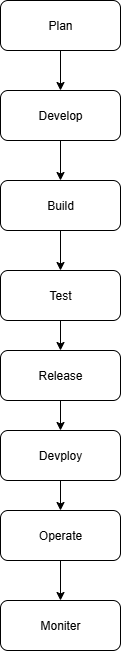

The diagram above was exported from draw.io. Its source (the exported page's mxGraphModel, read from the mxfile embedded in the PNG):
<mxGraphModel dx="1303" dy="703" grid="1" gridSize="10" guides="1" tooltips="1" connect="1" arrows="1" fold="1" page="1" pageScale="1" pageWidth="827" pageHeight="1169" math="0" shadow="0">
  <root>
    <mxCell id="0" />
    <mxCell id="1" parent="0" />
    <mxCell id="BUsT0uS3VIEcpfHRsjcB-3" value="Plan" style="rounded=1;whiteSpace=wrap;html=1;" vertex="1" parent="1">
      <mxGeometry x="330" y="40" width="120" height="50" as="geometry" />
    </mxCell>
    <mxCell id="BUsT0uS3VIEcpfHRsjcB-4" value="Develop" style="rounded=1;whiteSpace=wrap;html=1;" vertex="1" parent="1">
      <mxGeometry x="330" y="130" width="120" height="50" as="geometry" />
    </mxCell>
    <mxCell id="BUsT0uS3VIEcpfHRsjcB-5" value="Build" style="rounded=1;whiteSpace=wrap;html=1;" vertex="1" parent="1">
      <mxGeometry x="330" y="220" width="120" height="50" as="geometry" />
    </mxCell>
    <mxCell id="BUsT0uS3VIEcpfHRsjcB-6" value="Test" style="rounded=1;whiteSpace=wrap;html=1;" vertex="1" parent="1">
      <mxGeometry x="330" y="310" width="120" height="50" as="geometry" />
    </mxCell>
    <mxCell id="BUsT0uS3VIEcpfHRsjcB-7" value="Release" style="rounded=1;whiteSpace=wrap;html=1;" vertex="1" parent="1">
      <mxGeometry x="330" y="390" width="120" height="50" as="geometry" />
    </mxCell>
    <mxCell id="BUsT0uS3VIEcpfHRsjcB-8" value="Devploy" style="rounded=1;whiteSpace=wrap;html=1;" vertex="1" parent="1">
      <mxGeometry x="330" y="470" width="120" height="50" as="geometry" />
    </mxCell>
    <mxCell id="BUsT0uS3VIEcpfHRsjcB-9" value="Operate" style="rounded=1;whiteSpace=wrap;html=1;" vertex="1" parent="1">
      <mxGeometry x="330" y="550" width="120" height="50" as="geometry" />
    </mxCell>
    <mxCell id="BUsT0uS3VIEcpfHRsjcB-10" value="" style="endArrow=classic;html=1;rounded=0;exitX=0.5;exitY=1;exitDx=0;exitDy=0;entryX=0.5;entryY=0;entryDx=0;entryDy=0;" edge="1" parent="1" source="BUsT0uS3VIEcpfHRsjcB-3" target="BUsT0uS3VIEcpfHRsjcB-4">
      <mxGeometry width="50" height="50" relative="1" as="geometry">
        <mxPoint x="390" y="320" as="sourcePoint" />
        <mxPoint x="440" y="270" as="targetPoint" />
      </mxGeometry>
    </mxCell>
    <mxCell id="BUsT0uS3VIEcpfHRsjcB-11" value="" style="endArrow=classic;html=1;rounded=0;exitX=0.5;exitY=1;exitDx=0;exitDy=0;entryX=0.5;entryY=0;entryDx=0;entryDy=0;" edge="1" parent="1" source="BUsT0uS3VIEcpfHRsjcB-4" target="BUsT0uS3VIEcpfHRsjcB-5">
      <mxGeometry width="50" height="50" relative="1" as="geometry">
        <mxPoint x="390" y="320" as="sourcePoint" />
        <mxPoint x="440" y="270" as="targetPoint" />
      </mxGeometry>
    </mxCell>
    <mxCell id="BUsT0uS3VIEcpfHRsjcB-12" value="" style="endArrow=classic;html=1;rounded=0;exitX=0.5;exitY=1;exitDx=0;exitDy=0;entryX=0.5;entryY=0;entryDx=0;entryDy=0;" edge="1" parent="1" source="BUsT0uS3VIEcpfHRsjcB-5" target="BUsT0uS3VIEcpfHRsjcB-6">
      <mxGeometry width="50" height="50" relative="1" as="geometry">
        <mxPoint x="390" y="320" as="sourcePoint" />
        <mxPoint x="440" y="270" as="targetPoint" />
      </mxGeometry>
    </mxCell>
    <mxCell id="BUsT0uS3VIEcpfHRsjcB-13" value="" style="endArrow=classic;html=1;rounded=0;exitX=0.5;exitY=1;exitDx=0;exitDy=0;entryX=0.5;entryY=0;entryDx=0;entryDy=0;" edge="1" parent="1" source="BUsT0uS3VIEcpfHRsjcB-6" target="BUsT0uS3VIEcpfHRsjcB-7">
      <mxGeometry width="50" height="50" relative="1" as="geometry">
        <mxPoint x="390" y="320" as="sourcePoint" />
        <mxPoint x="440" y="270" as="targetPoint" />
      </mxGeometry>
    </mxCell>
    <mxCell id="BUsT0uS3VIEcpfHRsjcB-14" value="" style="endArrow=classic;html=1;rounded=0;exitX=0.5;exitY=1;exitDx=0;exitDy=0;entryX=0.5;entryY=0;entryDx=0;entryDy=0;" edge="1" parent="1" source="BUsT0uS3VIEcpfHRsjcB-7" target="BUsT0uS3VIEcpfHRsjcB-8">
      <mxGeometry width="50" height="50" relative="1" as="geometry">
        <mxPoint x="390" y="320" as="sourcePoint" />
        <mxPoint x="440" y="270" as="targetPoint" />
      </mxGeometry>
    </mxCell>
    <mxCell id="BUsT0uS3VIEcpfHRsjcB-15" value="" style="endArrow=classic;html=1;rounded=0;exitX=0.5;exitY=1;exitDx=0;exitDy=0;entryX=0.5;entryY=0;entryDx=0;entryDy=0;" edge="1" parent="1" source="BUsT0uS3VIEcpfHRsjcB-8" target="BUsT0uS3VIEcpfHRsjcB-9">
      <mxGeometry width="50" height="50" relative="1" as="geometry">
        <mxPoint x="390" y="480" as="sourcePoint" />
        <mxPoint x="440" y="430" as="targetPoint" />
      </mxGeometry>
    </mxCell>
    <mxCell id="BUsT0uS3VIEcpfHRsjcB-16" value="Moniter" style="rounded=1;whiteSpace=wrap;html=1;" vertex="1" parent="1">
      <mxGeometry x="330" y="640" width="120" height="50" as="geometry" />
    </mxCell>
    <mxCell id="BUsT0uS3VIEcpfHRsjcB-17" value="" style="endArrow=classic;html=1;rounded=0;exitX=0.5;exitY=1;exitDx=0;exitDy=0;entryX=0.5;entryY=0;entryDx=0;entryDy=0;" edge="1" parent="1" source="BUsT0uS3VIEcpfHRsjcB-9" target="BUsT0uS3VIEcpfHRsjcB-16">
      <mxGeometry width="50" height="50" relative="1" as="geometry">
        <mxPoint x="490" y="635" as="sourcePoint" />
        <mxPoint x="540" y="585" as="targetPoint" />
      </mxGeometry>
    </mxCell>
  </root>
</mxGraphModel>